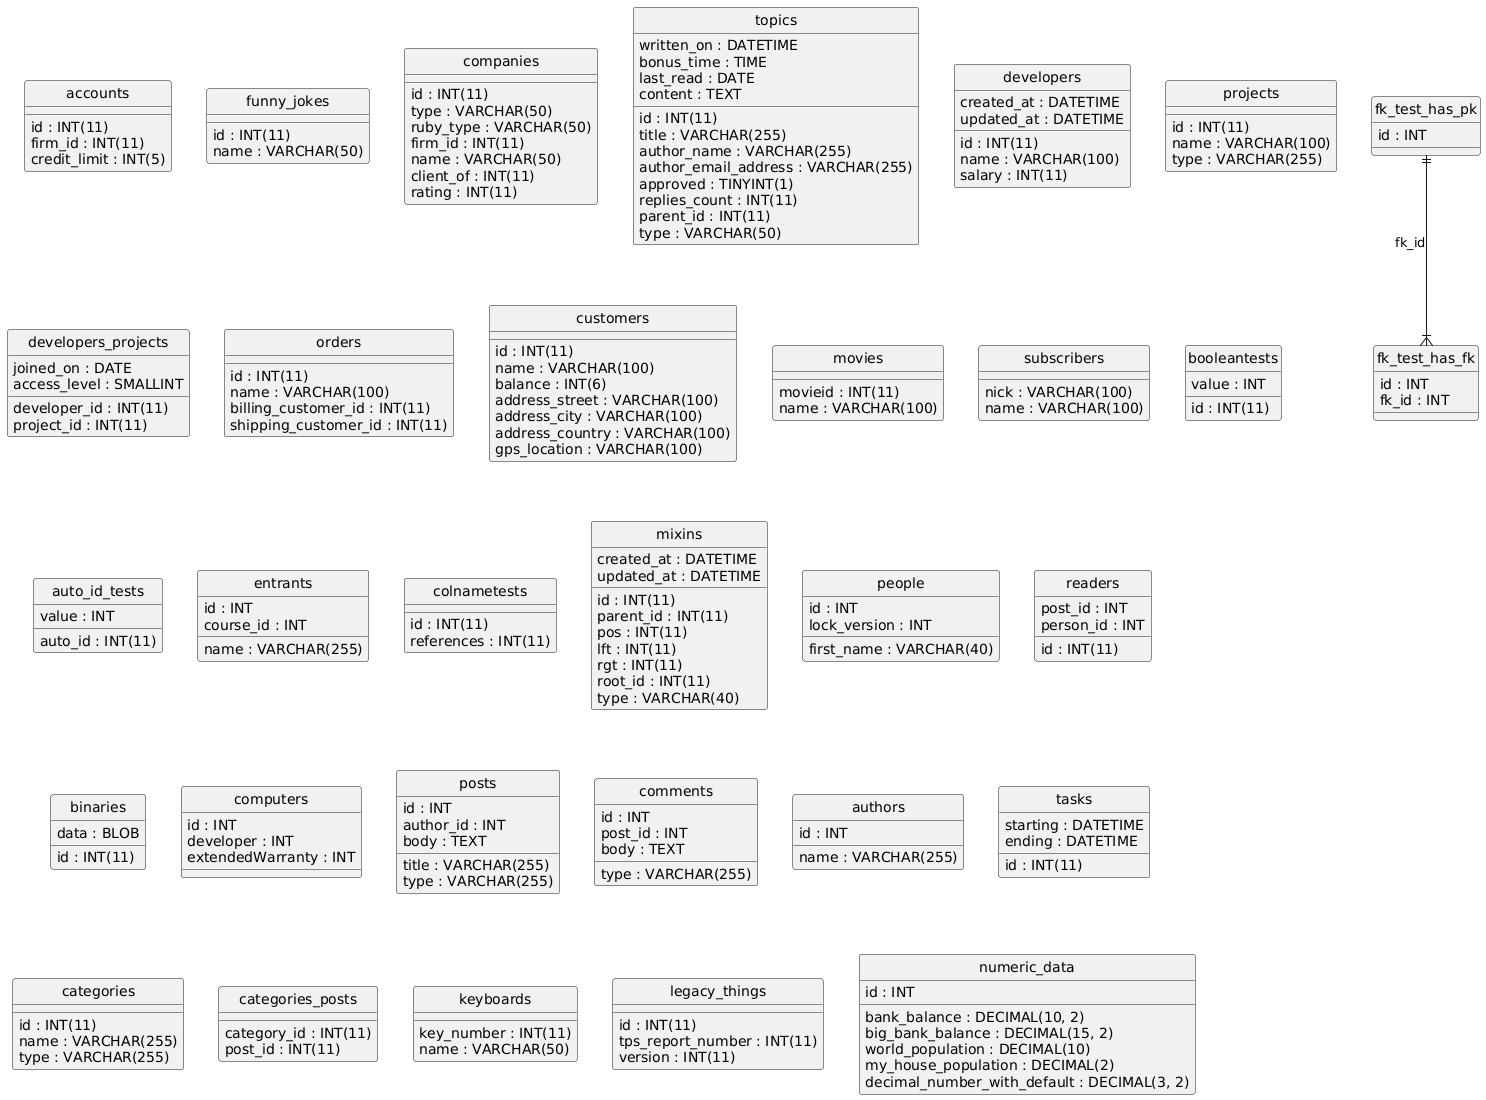

The diagram above was rendered by PlantUML. Its source (embedded in the PNG):
@startuml
hide circle
skinparam linetype ortho

entity "accounts" as accounts {
  id : INT(11)
  firm_id : INT(11)
  credit_limit : INT(5)
}

entity "funny_jokes" as funny_jokes {
  id : INT(11)
  name : VARCHAR(50)
}

entity "companies" as companies {
  id : INT(11)
  type : VARCHAR(50)
  ruby_type : VARCHAR(50)
  firm_id : INT(11)
  name : VARCHAR(50)
  client_of : INT(11)
  rating : INT(11)
}

entity "topics" as topics {
  id : INT(11)
  title : VARCHAR(255)
  author_name : VARCHAR(255)
  author_email_address : VARCHAR(255)
  written_on : DATETIME
  bonus_time : TIME
  last_read : DATE
  content : TEXT
  approved : TINYINT(1)
  replies_count : INT(11)
  parent_id : INT(11)
  type : VARCHAR(50)
}

entity "developers" as developers {
  id : INT(11)
  name : VARCHAR(100)
  salary : INT(11)
  created_at : DATETIME
  updated_at : DATETIME
}

entity "projects" as projects {
  id : INT(11)
  name : VARCHAR(100)
  type : VARCHAR(255)
}

entity "developers_projects" as developers_projects {
  developer_id : INT(11)
  project_id : INT(11)
  joined_on : DATE
  access_level : SMALLINT
}

entity "orders" as orders {
  id : INT(11)
  name : VARCHAR(100)
  billing_customer_id : INT(11)
  shipping_customer_id : INT(11)
}

entity "customers" as customers {
  id : INT(11)
  name : VARCHAR(100)
  balance : INT(6)
  address_street : VARCHAR(100)
  address_city : VARCHAR(100)
  address_country : VARCHAR(100)
  gps_location : VARCHAR(100)
}

entity "movies" as movies {
  movieid : INT(11)
  name : VARCHAR(100)
}

entity "subscribers" as subscribers {
  nick : VARCHAR(100)
  name : VARCHAR(100)
}

entity "booleantests" as booleantests {
  id : INT(11)
  value : INT
}

entity "auto_id_tests" as auto_id_tests {
  auto_id : INT(11)
  value : INT
}

entity "entrants" as entrants {
  id : INT
  name : VARCHAR(255)
  course_id : INT
}

entity "colnametests" as colnametests {
  id : INT(11)
  references : INT(11)
}

entity "mixins" as mixins {
  id : INT(11)
  parent_id : INT(11)
  pos : INT(11)
  created_at : DATETIME
  updated_at : DATETIME
  lft : INT(11)
  rgt : INT(11)
  root_id : INT(11)
  type : VARCHAR(40)
}

entity "people" as people {
  id : INT
  first_name : VARCHAR(40)
  lock_version : INT
}

entity "readers" as readers {
  id : INT(11)
  post_id : INT
  person_id : INT
}

entity "binaries" as binaries {
  id : INT(11)
  data : BLOB
}

entity "computers" as computers {
  id : INT
  developer : INT
  extendedWarranty : INT
}

entity "posts" as posts {
  id : INT
  author_id : INT
  title : VARCHAR(255)
  body : TEXT
  type : VARCHAR(255)
}

entity "comments" as comments {
  id : INT
  post_id : INT
  body : TEXT
  type : VARCHAR(255)
}

entity "authors" as authors {
  id : INT
  name : VARCHAR(255)
}

entity "tasks" as tasks {
  id : INT(11)
  starting : DATETIME
  ending : DATETIME
}

entity "categories" as categories {
  id : INT(11)
  name : VARCHAR(255)
  type : VARCHAR(255)
}

entity "categories_posts" as categories_posts {
  category_id : INT(11)
  post_id : INT(11)
}

entity "fk_test_has_pk" as fk_test_has_pk {
  id : INT
}

entity "fk_test_has_fk" as fk_test_has_fk {
  id : INT
  fk_id : INT
}

entity "keyboards" as keyboards {
  key_number : INT(11)
  name : VARCHAR(50)
}

entity "legacy_things" as legacy_things {
  id : INT(11)
  tps_report_number : INT(11)
  version : INT(11)
}

entity "numeric_data" as numeric_data {
  id : INT
  bank_balance : DECIMAL(10, 2)
  big_bank_balance : DECIMAL(15, 2)
  world_population : DECIMAL(10)
  my_house_population : DECIMAL(2)
  decimal_number_with_default : DECIMAL(3, 2)
}

fk_test_has_pk ||--|{ fk_test_has_fk : "fk_id"
@enduml